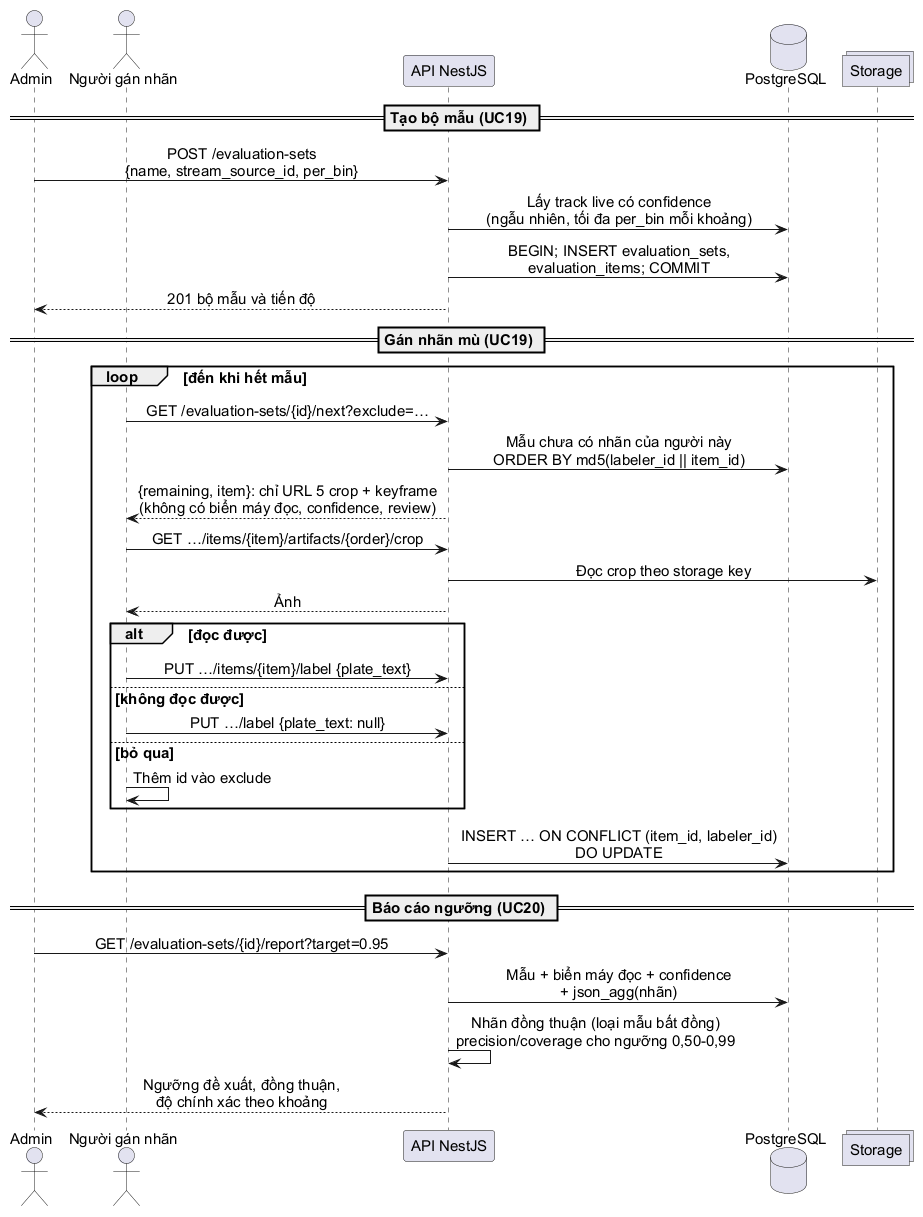

The diagram above was rendered by PlantUML. Its source (embedded in the PNG):
@startuml
skinparam defaultFontName Arial
skinparam defaultFontSize 15
skinparam shadowing false
skinparam backgroundColor white
skinparam sequenceMessageAlign center
actor "Admin" as admin
actor "Người gán nhãn" as labeler
participant "API NestJS" as api
database "PostgreSQL" as db
collections "Storage" as files

== Tạo bộ mẫu (UC19) ==
admin -> api : POST /evaluation-sets\n{name, stream_source_id, per_bin}
api -> db : Lấy track live có confidence\n(ngẫu nhiên, tối đa per_bin mỗi khoảng)
api -> db : BEGIN; INSERT evaluation_sets,\nevaluation_items; COMMIT
api --> admin : 201 bộ mẫu và tiến độ

== Gán nhãn mù (UC19) ==
loop đến khi hết mẫu
  labeler -> api : GET /evaluation-sets/{id}/next?exclude=…
  api -> db : Mẫu chưa có nhãn của người này\nORDER BY md5(labeler_id || item_id)
  api --> labeler : {remaining, item}: chỉ URL 5 crop + keyframe\n(không có biển máy đọc, confidence, review)
  labeler -> api : GET …/items/{item}/artifacts/{order}/crop
  api -> files : Đọc crop theo storage key
  api --> labeler : Ảnh
  alt đọc được
    labeler -> api : PUT …/items/{item}/label {plate_text}
  else không đọc được
    labeler -> api : PUT …/label {plate_text: null}
  else bỏ qua
    labeler -> labeler : Thêm id vào exclude
  end
  api -> db : INSERT … ON CONFLICT (item_id, labeler_id)\nDO UPDATE
end

== Báo cáo ngưỡng (UC20) ==
admin -> api : GET /evaluation-sets/{id}/report?target=0.95
api -> db : Mẫu + biển máy đọc + confidence\n+ json_agg(nhãn)
api -> api : Nhãn đồng thuận (loại mẫu bất đồng)\nprecision/coverage cho ngưỡng 0,50-0,99
api --> admin : Ngưỡng đề xuất, đồng thuận,\nđộ chính xác theo khoảng
@enduml